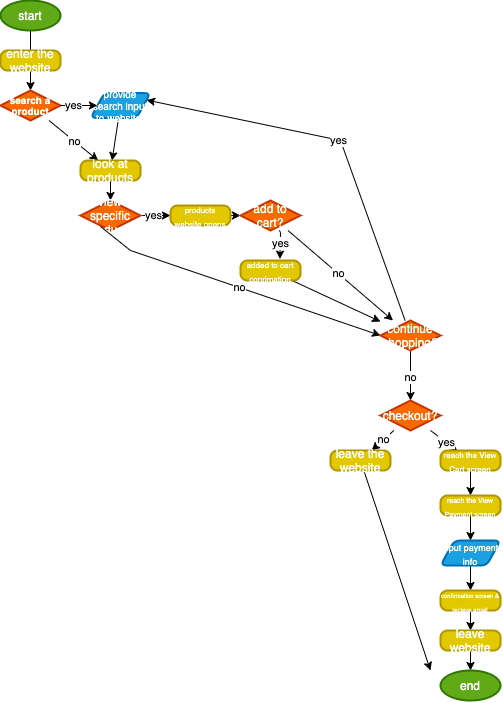

The diagram above was exported from draw.io. Its source (the exported page's mxGraphModel, read from the mxfile embedded in the PNG):
<mxGraphModel dx="2700" dy="1807" grid="1" gridSize="10" guides="1" tooltips="1" connect="1" arrows="1" fold="1" page="1" pageScale="1" pageWidth="850" pageHeight="1100" math="0" shadow="0">
  <root>
    <mxCell id="0" />
    <mxCell id="1" parent="0" />
    <mxCell id="11" value="" style="edgeStyle=none;rounded=0;orthogonalLoop=1;jettySize=auto;html=1;" edge="1" parent="1" source="2" target="5">
      <mxGeometry relative="1" as="geometry">
        <Array as="points">
          <mxPoint x="60" y="130" />
        </Array>
      </mxGeometry>
    </mxCell>
    <mxCell id="2" value="start" style="strokeWidth=2;html=1;shape=mxgraph.flowchart.start_1;whiteSpace=wrap;fillColor=#60a917;strokeColor=#2D7600;fontColor=#ffffff;" vertex="1" parent="1">
      <mxGeometry x="30" y="80" width="60" height="30" as="geometry" />
    </mxCell>
    <mxCell id="4" value="enter the website" style="rounded=1;whiteSpace=wrap;html=1;absoluteArcSize=1;arcSize=14;strokeWidth=2;fillColor=#e3c800;strokeColor=#B09500;fontColor=#ffffff;" vertex="1" parent="1">
      <mxGeometry x="30" y="130" width="60" height="20" as="geometry" />
    </mxCell>
    <mxCell id="12" value="no" style="edgeStyle=none;rounded=0;orthogonalLoop=1;jettySize=auto;html=1;" edge="1" parent="1" source="5" target="8">
      <mxGeometry relative="1" as="geometry" />
    </mxCell>
    <mxCell id="5" value="&lt;h5&gt;search a product&lt;/h5&gt;" style="strokeWidth=2;html=1;shape=mxgraph.flowchart.decision;whiteSpace=wrap;fillColor=#fa6800;strokeColor=#C73500;fontColor=#ffffff;" vertex="1" parent="1">
      <mxGeometry x="30" y="170" width="60" height="30" as="geometry" />
    </mxCell>
    <mxCell id="13" value="" style="edgeStyle=none;rounded=0;orthogonalLoop=1;jettySize=auto;html=1;" edge="1" parent="1" source="6" target="8">
      <mxGeometry relative="1" as="geometry" />
    </mxCell>
    <mxCell id="6" value="provide search input to website&amp;nbsp;" style="shape=parallelogram;html=1;strokeWidth=2;perimeter=parallelogramPerimeter;whiteSpace=wrap;rounded=1;arcSize=12;size=0.23;fillColor=#1ba1e2;strokeColor=#006EAF;fontColor=#ffffff;fontSize=10;" vertex="1" parent="1">
      <mxGeometry x="120" y="172.5" width="60" height="25" as="geometry" />
    </mxCell>
    <mxCell id="7" value="yes" style="edgeStyle=orthogonalEdgeStyle;rounded=0;orthogonalLoop=1;jettySize=auto;html=1;" edge="1" parent="1" source="5" target="6">
      <mxGeometry relative="1" as="geometry" />
    </mxCell>
    <mxCell id="16" value="" style="edgeStyle=none;rounded=0;orthogonalLoop=1;jettySize=auto;html=1;" edge="1" parent="1" source="8" target="14">
      <mxGeometry relative="1" as="geometry" />
    </mxCell>
    <mxCell id="8" value="look at products" style="rounded=1;whiteSpace=wrap;html=1;absoluteArcSize=1;arcSize=14;strokeWidth=2;fillColor=#e3c800;strokeColor=#B09500;fontColor=#ffffff;" vertex="1" parent="1">
      <mxGeometry x="110" y="240" width="60" height="20" as="geometry" />
    </mxCell>
    <mxCell id="28" value="yes" style="edgeStyle=none;rounded=0;orthogonalLoop=1;jettySize=auto;html=1;" edge="1" parent="1" source="14" target="27">
      <mxGeometry relative="1" as="geometry" />
    </mxCell>
    <mxCell id="14" value="view specific product?" style="strokeWidth=2;html=1;shape=mxgraph.flowchart.decision;whiteSpace=wrap;fillColor=#fa6800;strokeColor=#C73500;fontColor=#ffffff;" vertex="1" parent="1">
      <mxGeometry x="110" y="280" width="60" height="30" as="geometry" />
    </mxCell>
    <mxCell id="32" value="" style="edgeStyle=none;rounded=0;orthogonalLoop=1;jettySize=auto;html=1;" edge="1" parent="1" source="27" target="31">
      <mxGeometry relative="1" as="geometry" />
    </mxCell>
    <mxCell id="27" value="&lt;font style=&quot;font-size: 8px&quot;&gt;products website opens&lt;/font&gt;" style="rounded=1;whiteSpace=wrap;html=1;absoluteArcSize=1;arcSize=14;strokeWidth=2;fillColor=#e3c800;strokeColor=#B09500;fontColor=#ffffff;" vertex="1" parent="1">
      <mxGeometry x="200" y="285" width="60" height="20" as="geometry" />
    </mxCell>
    <mxCell id="42" value="no" style="edgeStyle=none;rounded=0;orthogonalLoop=1;jettySize=auto;html=1;entryX=0;entryY=0.5;entryDx=0;entryDy=0;entryPerimeter=0;" edge="1" parent="1" target="38">
      <mxGeometry relative="1" as="geometry">
        <mxPoint x="130" y="306" as="sourcePoint" />
        <mxPoint x="130" y="400" as="targetPoint" />
        <Array as="points">
          <mxPoint x="160" y="330" />
        </Array>
      </mxGeometry>
    </mxCell>
    <mxCell id="36" value="yes" style="edgeStyle=none;rounded=0;orthogonalLoop=1;jettySize=auto;html=1;entryX=0.656;entryY=-0.069;entryDx=0;entryDy=0;entryPerimeter=0;" edge="1" parent="1" source="31" target="34">
      <mxGeometry relative="1" as="geometry">
        <mxPoint x="340" y="312.14285714285717" as="targetPoint" />
        <Array as="points">
          <mxPoint x="310" y="312" />
        </Array>
      </mxGeometry>
    </mxCell>
    <mxCell id="39" value="no" style="edgeStyle=none;rounded=0;orthogonalLoop=1;jettySize=auto;html=1;" edge="1" parent="1" source="31" target="38">
      <mxGeometry relative="1" as="geometry" />
    </mxCell>
    <mxCell id="31" value="add to cart?" style="strokeWidth=2;html=1;shape=mxgraph.flowchart.decision;whiteSpace=wrap;fillColor=#fa6800;strokeColor=#C73500;fontColor=#ffffff;" vertex="1" parent="1">
      <mxGeometry x="270" y="280" width="60" height="30" as="geometry" />
    </mxCell>
    <mxCell id="40" value="" style="edgeStyle=none;rounded=0;orthogonalLoop=1;jettySize=auto;html=1;" edge="1" parent="1" source="34" target="38">
      <mxGeometry relative="1" as="geometry" />
    </mxCell>
    <mxCell id="34" value="&lt;font style=&quot;font-size: 8px&quot;&gt;added to cart conrimation&lt;/font&gt;" style="rounded=1;whiteSpace=wrap;html=1;absoluteArcSize=1;arcSize=14;strokeWidth=2;fillColor=#e3c800;strokeColor=#B09500;fontColor=#ffffff;" vertex="1" parent="1">
      <mxGeometry x="270" y="340" width="60" height="20" as="geometry" />
    </mxCell>
    <mxCell id="44" value="yes" style="edgeStyle=none;rounded=0;orthogonalLoop=1;jettySize=auto;html=1;entryX=1;entryY=0.25;entryDx=0;entryDy=0;" edge="1" parent="1" source="38" target="6">
      <mxGeometry relative="1" as="geometry">
        <mxPoint x="550" y="415" as="targetPoint" />
        <Array as="points">
          <mxPoint x="370" y="220" />
        </Array>
      </mxGeometry>
    </mxCell>
    <mxCell id="46" value="no" style="edgeStyle=none;rounded=0;orthogonalLoop=1;jettySize=auto;html=1;" edge="1" parent="1" source="38" target="45">
      <mxGeometry relative="1" as="geometry" />
    </mxCell>
    <mxCell id="38" value="continue shopping?" style="strokeWidth=2;html=1;shape=mxgraph.flowchart.decision;whiteSpace=wrap;fillColor=#fa6800;strokeColor=#C73500;fontColor=#ffffff;" vertex="1" parent="1">
      <mxGeometry x="410" y="400" width="60" height="30" as="geometry" />
    </mxCell>
    <mxCell id="50" value="no" style="edgeStyle=none;rounded=0;orthogonalLoop=1;jettySize=auto;html=1;" edge="1" parent="1" source="45" target="48">
      <mxGeometry relative="1" as="geometry" />
    </mxCell>
    <mxCell id="55" value="yes" style="edgeStyle=none;rounded=0;orthogonalLoop=1;jettySize=auto;html=1;" edge="1" parent="1" source="45" target="54">
      <mxGeometry relative="1" as="geometry" />
    </mxCell>
    <mxCell id="45" value="checkout?" style="strokeWidth=2;html=1;shape=mxgraph.flowchart.decision;whiteSpace=wrap;fillColor=#fa6800;strokeColor=#C73500;fontColor=#ffffff;" vertex="1" parent="1">
      <mxGeometry x="410" y="480" width="60" height="30" as="geometry" />
    </mxCell>
    <mxCell id="53" value="" style="edgeStyle=none;rounded=0;orthogonalLoop=1;jettySize=auto;html=1;" edge="1" parent="1" source="48">
      <mxGeometry relative="1" as="geometry">
        <mxPoint x="460" y="750" as="targetPoint" />
      </mxGeometry>
    </mxCell>
    <mxCell id="48" value="leave the website" style="rounded=1;whiteSpace=wrap;html=1;absoluteArcSize=1;arcSize=14;strokeWidth=2;fillColor=#e3c800;strokeColor=#B09500;fontColor=#ffffff;" vertex="1" parent="1">
      <mxGeometry x="360" y="530" width="60" height="20" as="geometry" />
    </mxCell>
    <mxCell id="58" value="" style="edgeStyle=none;rounded=0;orthogonalLoop=1;jettySize=auto;html=1;" edge="1" parent="1" source="54" target="57">
      <mxGeometry relative="1" as="geometry" />
    </mxCell>
    <mxCell id="54" value="&lt;font style=&quot;font-size: 8px&quot;&gt;reach the View Cart screen&lt;/font&gt;" style="rounded=1;whiteSpace=wrap;html=1;absoluteArcSize=1;arcSize=14;strokeWidth=2;fillColor=#e3c800;strokeColor=#B09500;fontColor=#ffffff;" vertex="1" parent="1">
      <mxGeometry x="470" y="530" width="60" height="20" as="geometry" />
    </mxCell>
    <mxCell id="60" style="edgeStyle=none;rounded=0;orthogonalLoop=1;jettySize=auto;html=1;" edge="1" parent="1" source="57" target="59">
      <mxGeometry relative="1" as="geometry" />
    </mxCell>
    <mxCell id="57" value="&lt;font style=&quot;font-size: 7px&quot;&gt;reach the View Payment screen&lt;/font&gt;" style="rounded=1;whiteSpace=wrap;html=1;absoluteArcSize=1;arcSize=14;strokeWidth=2;fillColor=#e3c800;strokeColor=#B09500;fontColor=#ffffff;" vertex="1" parent="1">
      <mxGeometry x="470" y="575" width="60" height="20" as="geometry" />
    </mxCell>
    <mxCell id="62" style="edgeStyle=none;rounded=0;orthogonalLoop=1;jettySize=auto;html=1;entryX=0.5;entryY=0;entryDx=0;entryDy=0;" edge="1" parent="1" source="59" target="61">
      <mxGeometry relative="1" as="geometry" />
    </mxCell>
    <mxCell id="59" value="&lt;font style=&quot;font-size: 9px&quot;&gt;input payment info&lt;/font&gt;" style="shape=parallelogram;html=1;strokeWidth=2;perimeter=parallelogramPerimeter;whiteSpace=wrap;rounded=1;arcSize=12;size=0.23;fillColor=#1ba1e2;strokeColor=#006EAF;fontColor=#ffffff;" vertex="1" parent="1">
      <mxGeometry x="470" y="620" width="60" height="25" as="geometry" />
    </mxCell>
    <mxCell id="64" style="edgeStyle=none;rounded=0;orthogonalLoop=1;jettySize=auto;html=1;" edge="1" parent="1" source="61" target="63">
      <mxGeometry relative="1" as="geometry" />
    </mxCell>
    <mxCell id="61" value="&lt;font style=&quot;font-size: 6px&quot;&gt;confirmation screen &amp;amp; recieve email&lt;/font&gt;" style="rounded=1;whiteSpace=wrap;html=1;absoluteArcSize=1;arcSize=14;strokeWidth=2;fillColor=#e3c800;strokeColor=#B09500;fontColor=#ffffff;" vertex="1" parent="1">
      <mxGeometry x="470" y="670" width="60" height="20" as="geometry" />
    </mxCell>
    <mxCell id="66" style="edgeStyle=none;rounded=0;orthogonalLoop=1;jettySize=auto;html=1;" edge="1" parent="1" source="63" target="65">
      <mxGeometry relative="1" as="geometry" />
    </mxCell>
    <mxCell id="63" value="leave website" style="rounded=1;whiteSpace=wrap;html=1;absoluteArcSize=1;arcSize=14;strokeWidth=2;fillColor=#e3c800;strokeColor=#B09500;fontColor=#ffffff;" vertex="1" parent="1">
      <mxGeometry x="470" y="710" width="60" height="20" as="geometry" />
    </mxCell>
    <mxCell id="65" value="end" style="strokeWidth=2;html=1;shape=mxgraph.flowchart.start_1;whiteSpace=wrap;fillColor=#60a917;strokeColor=#2D7600;fontColor=#ffffff;" vertex="1" parent="1">
      <mxGeometry x="470" y="750" width="60" height="30" as="geometry" />
    </mxCell>
  </root>
</mxGraphModel>